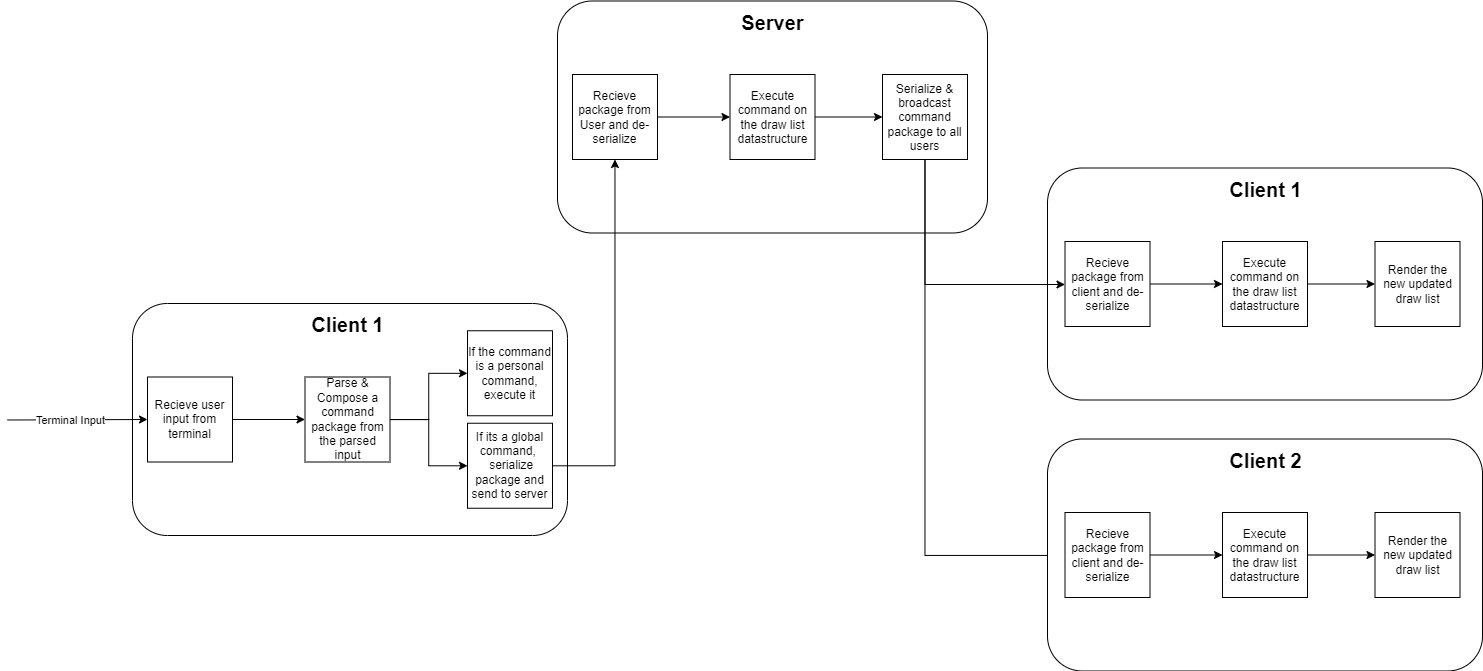

The diagram above was exported from draw.io. Its source (the exported page's mxGraphModel, read from the mxfile embedded in the PNG):
<mxGraphModel dx="1687" dy="878" grid="1" gridSize="10" guides="1" tooltips="1" connect="1" arrows="1" fold="1" page="1" pageScale="1" pageWidth="850" pageHeight="1100" math="0" shadow="0">
  <root>
    <mxCell id="0" />
    <mxCell id="1" parent="0" />
    <mxCell id="927M9E5TNPvOTtJmq6lX-37" value="" style="rounded=1;whiteSpace=wrap;html=1;" vertex="1" parent="1">
      <mxGeometry x="1110" y="333.5" width="435" height="232" as="geometry" />
    </mxCell>
    <mxCell id="927M9E5TNPvOTtJmq6lX-36" value="" style="rounded=1;whiteSpace=wrap;html=1;" vertex="1" parent="1">
      <mxGeometry x="195" y="469" width="435" height="232" as="geometry" />
    </mxCell>
    <mxCell id="927M9E5TNPvOTtJmq6lX-35" value="" style="rounded=1;whiteSpace=wrap;html=1;" vertex="1" parent="1">
      <mxGeometry x="620" y="166.5" width="430" height="232" as="geometry" />
    </mxCell>
    <mxCell id="927M9E5TNPvOTtJmq6lX-3" value="Recieve user input from terminal" style="whiteSpace=wrap;html=1;aspect=fixed;" vertex="1" parent="1">
      <mxGeometry x="210" y="542.5" width="85" height="85" as="geometry" />
    </mxCell>
    <mxCell id="927M9E5TNPvOTtJmq6lX-10" style="edgeStyle=orthogonalEdgeStyle;rounded=0;orthogonalLoop=1;jettySize=auto;html=1;" edge="1" parent="1" source="927M9E5TNPvOTtJmq6lX-4" target="927M9E5TNPvOTtJmq6lX-5">
      <mxGeometry relative="1" as="geometry" />
    </mxCell>
    <mxCell id="927M9E5TNPvOTtJmq6lX-31" style="edgeStyle=orthogonalEdgeStyle;rounded=0;orthogonalLoop=1;jettySize=auto;html=1;" edge="1" parent="1" source="927M9E5TNPvOTtJmq6lX-4" target="927M9E5TNPvOTtJmq6lX-30">
      <mxGeometry relative="1" as="geometry" />
    </mxCell>
    <mxCell id="927M9E5TNPvOTtJmq6lX-4" value="Parse &amp;amp; Compose a command package from the parsed input" style="whiteSpace=wrap;html=1;aspect=fixed;" vertex="1" parent="1">
      <mxGeometry x="367.5" y="542.5" width="85" height="85" as="geometry" />
    </mxCell>
    <mxCell id="927M9E5TNPvOTtJmq6lX-5" value="If its a global command,&amp;nbsp; &amp;nbsp;&lt;span style=&quot;background-color: initial;&quot;&gt;serialize package and send to server&lt;/span&gt;" style="whiteSpace=wrap;html=1;aspect=fixed;" vertex="1" parent="1">
      <mxGeometry x="530" y="588.75" width="85" height="85" as="geometry" />
    </mxCell>
    <mxCell id="927M9E5TNPvOTtJmq6lX-6" value="" style="endArrow=classic;html=1;rounded=0;entryX=0;entryY=0.5;entryDx=0;entryDy=0;" edge="1" parent="1" target="927M9E5TNPvOTtJmq6lX-3">
      <mxGeometry width="50" height="50" relative="1" as="geometry">
        <mxPoint x="70" y="585.5" as="sourcePoint" />
        <mxPoint x="120" y="592.5" as="targetPoint" />
      </mxGeometry>
    </mxCell>
    <mxCell id="927M9E5TNPvOTtJmq6lX-7" value="Terminal Input" style="edgeLabel;html=1;align=center;verticalAlign=middle;resizable=0;points=[];" vertex="1" connectable="0" parent="927M9E5TNPvOTtJmq6lX-6">
      <mxGeometry x="-0.1168" relative="1" as="geometry">
        <mxPoint as="offset" />
      </mxGeometry>
    </mxCell>
    <mxCell id="927M9E5TNPvOTtJmq6lX-8" value="" style="endArrow=classic;html=1;rounded=0;" edge="1" parent="1" source="927M9E5TNPvOTtJmq6lX-3" target="927M9E5TNPvOTtJmq6lX-4">
      <mxGeometry width="50" height="50" relative="1" as="geometry">
        <mxPoint x="320" y="587.1600000000001" as="sourcePoint" />
        <mxPoint x="480" y="587.1600000000001" as="targetPoint" />
      </mxGeometry>
    </mxCell>
    <mxCell id="927M9E5TNPvOTtJmq6lX-15" value="Recieve package from User and de-serialize" style="whiteSpace=wrap;html=1;aspect=fixed;" vertex="1" parent="1">
      <mxGeometry x="635" y="240" width="85" height="85" as="geometry" />
    </mxCell>
    <mxCell id="927M9E5TNPvOTtJmq6lX-16" style="edgeStyle=orthogonalEdgeStyle;rounded=0;orthogonalLoop=1;jettySize=auto;html=1;" edge="1" parent="1" source="927M9E5TNPvOTtJmq6lX-17" target="927M9E5TNPvOTtJmq6lX-18">
      <mxGeometry relative="1" as="geometry" />
    </mxCell>
    <mxCell id="927M9E5TNPvOTtJmq6lX-17" value="Execute command on the draw list datastructure" style="whiteSpace=wrap;html=1;aspect=fixed;" vertex="1" parent="1">
      <mxGeometry x="792.5" y="240" width="85" height="85" as="geometry" />
    </mxCell>
    <mxCell id="927M9E5TNPvOTtJmq6lX-48" style="edgeStyle=orthogonalEdgeStyle;rounded=0;orthogonalLoop=1;jettySize=auto;html=1;" edge="1" parent="1" source="927M9E5TNPvOTtJmq6lX-18" target="927M9E5TNPvOTtJmq6lX-42">
      <mxGeometry relative="1" as="geometry">
        <Array as="points">
          <mxPoint x="987" y="721" />
        </Array>
      </mxGeometry>
    </mxCell>
    <mxCell id="927M9E5TNPvOTtJmq6lX-18" value="Serialize &amp;amp; broadcast command package to all users" style="whiteSpace=wrap;html=1;aspect=fixed;" vertex="1" parent="1">
      <mxGeometry x="945" y="240" width="85" height="85" as="geometry" />
    </mxCell>
    <mxCell id="927M9E5TNPvOTtJmq6lX-19" value="" style="endArrow=classic;html=1;rounded=0;" edge="1" parent="1" source="927M9E5TNPvOTtJmq6lX-15" target="927M9E5TNPvOTtJmq6lX-17">
      <mxGeometry width="50" height="50" relative="1" as="geometry">
        <mxPoint x="745" y="284.66" as="sourcePoint" />
        <mxPoint x="905" y="284.66" as="targetPoint" />
      </mxGeometry>
    </mxCell>
    <mxCell id="927M9E5TNPvOTtJmq6lX-21" value="Client 1" style="text;html=1;align=center;verticalAlign=middle;resizable=0;points=[];autosize=1;strokeColor=none;fillColor=none;fontSize=20;fontStyle=1" vertex="1" parent="1">
      <mxGeometry x="365" y="470" width="90" height="40" as="geometry" />
    </mxCell>
    <mxCell id="927M9E5TNPvOTtJmq6lX-22" value="Server" style="text;html=1;align=center;verticalAlign=middle;resizable=0;points=[];autosize=1;strokeColor=none;fillColor=none;fontSize=20;fontStyle=1" vertex="1" parent="1">
      <mxGeometry x="795" y="167.5" width="80" height="40" as="geometry" />
    </mxCell>
    <mxCell id="927M9E5TNPvOTtJmq6lX-24" value="Recieve package from client and de-serialize" style="whiteSpace=wrap;html=1;aspect=fixed;" vertex="1" parent="1">
      <mxGeometry x="1127.5" y="407" width="85" height="85" as="geometry" />
    </mxCell>
    <mxCell id="927M9E5TNPvOTtJmq6lX-39" style="edgeStyle=orthogonalEdgeStyle;rounded=0;orthogonalLoop=1;jettySize=auto;html=1;" edge="1" parent="1" source="927M9E5TNPvOTtJmq6lX-26" target="927M9E5TNPvOTtJmq6lX-27">
      <mxGeometry relative="1" as="geometry" />
    </mxCell>
    <mxCell id="927M9E5TNPvOTtJmq6lX-26" value="Execute command on the draw list datastructure" style="whiteSpace=wrap;html=1;aspect=fixed;" vertex="1" parent="1">
      <mxGeometry x="1285" y="407" width="85" height="85" as="geometry" />
    </mxCell>
    <mxCell id="927M9E5TNPvOTtJmq6lX-27" value="Render the new updated draw list" style="whiteSpace=wrap;html=1;aspect=fixed;" vertex="1" parent="1">
      <mxGeometry x="1437.5" y="407" width="85" height="85" as="geometry" />
    </mxCell>
    <mxCell id="927M9E5TNPvOTtJmq6lX-28" value="" style="endArrow=classic;html=1;rounded=0;" edge="1" parent="1" source="927M9E5TNPvOTtJmq6lX-24" target="927M9E5TNPvOTtJmq6lX-26">
      <mxGeometry width="50" height="50" relative="1" as="geometry">
        <mxPoint x="1237.5" y="451.6600000000001" as="sourcePoint" />
        <mxPoint x="1397.5" y="451.6600000000001" as="targetPoint" />
      </mxGeometry>
    </mxCell>
    <mxCell id="927M9E5TNPvOTtJmq6lX-29" value="Client 1" style="text;html=1;align=center;verticalAlign=middle;resizable=0;points=[];autosize=1;strokeColor=none;fillColor=none;fontSize=20;fontStyle=1" vertex="1" parent="1">
      <mxGeometry x="1282.5" y="334.5" width="90" height="40" as="geometry" />
    </mxCell>
    <mxCell id="927M9E5TNPvOTtJmq6lX-30" value="If the command is a personal command, execute it" style="whiteSpace=wrap;html=1;aspect=fixed;" vertex="1" parent="1">
      <mxGeometry x="530" y="496.25" width="85" height="85" as="geometry" />
    </mxCell>
    <mxCell id="927M9E5TNPvOTtJmq6lX-32" style="edgeStyle=orthogonalEdgeStyle;rounded=0;orthogonalLoop=1;jettySize=auto;html=1;" edge="1" parent="1" source="927M9E5TNPvOTtJmq6lX-5" target="927M9E5TNPvOTtJmq6lX-15">
      <mxGeometry relative="1" as="geometry" />
    </mxCell>
    <mxCell id="927M9E5TNPvOTtJmq6lX-33" style="edgeStyle=orthogonalEdgeStyle;rounded=0;orthogonalLoop=1;jettySize=auto;html=1;" edge="1" parent="1" source="927M9E5TNPvOTtJmq6lX-18" target="927M9E5TNPvOTtJmq6lX-24">
      <mxGeometry relative="1" as="geometry">
        <Array as="points">
          <mxPoint x="987" y="450" />
        </Array>
      </mxGeometry>
    </mxCell>
    <mxCell id="927M9E5TNPvOTtJmq6lX-41" value="" style="rounded=1;whiteSpace=wrap;html=1;" vertex="1" parent="1">
      <mxGeometry x="1110" y="604.5" width="435" height="232" as="geometry" />
    </mxCell>
    <mxCell id="927M9E5TNPvOTtJmq6lX-42" value="Recieve package from client and de-serialize" style="whiteSpace=wrap;html=1;aspect=fixed;" vertex="1" parent="1">
      <mxGeometry x="1127.5" y="678" width="85" height="85" as="geometry" />
    </mxCell>
    <mxCell id="927M9E5TNPvOTtJmq6lX-43" style="edgeStyle=orthogonalEdgeStyle;rounded=0;orthogonalLoop=1;jettySize=auto;html=1;" edge="1" parent="1" source="927M9E5TNPvOTtJmq6lX-44" target="927M9E5TNPvOTtJmq6lX-45">
      <mxGeometry relative="1" as="geometry" />
    </mxCell>
    <mxCell id="927M9E5TNPvOTtJmq6lX-44" value="Execute command on the draw list datastructure" style="whiteSpace=wrap;html=1;aspect=fixed;" vertex="1" parent="1">
      <mxGeometry x="1285" y="678" width="85" height="85" as="geometry" />
    </mxCell>
    <mxCell id="927M9E5TNPvOTtJmq6lX-45" value="Render the new updated draw list" style="whiteSpace=wrap;html=1;aspect=fixed;" vertex="1" parent="1">
      <mxGeometry x="1437.5" y="678" width="85" height="85" as="geometry" />
    </mxCell>
    <mxCell id="927M9E5TNPvOTtJmq6lX-46" value="" style="endArrow=classic;html=1;rounded=0;" edge="1" parent="1" source="927M9E5TNPvOTtJmq6lX-42" target="927M9E5TNPvOTtJmq6lX-44">
      <mxGeometry width="50" height="50" relative="1" as="geometry">
        <mxPoint x="1237.5" y="722.6600000000001" as="sourcePoint" />
        <mxPoint x="1397.5" y="722.6600000000001" as="targetPoint" />
      </mxGeometry>
    </mxCell>
    <mxCell id="927M9E5TNPvOTtJmq6lX-47" value="Client 2" style="text;html=1;align=center;verticalAlign=middle;resizable=0;points=[];autosize=1;strokeColor=none;fillColor=none;fontSize=20;fontStyle=1" vertex="1" parent="1">
      <mxGeometry x="1282.5" y="605.5" width="90" height="40" as="geometry" />
    </mxCell>
  </root>
</mxGraphModel>